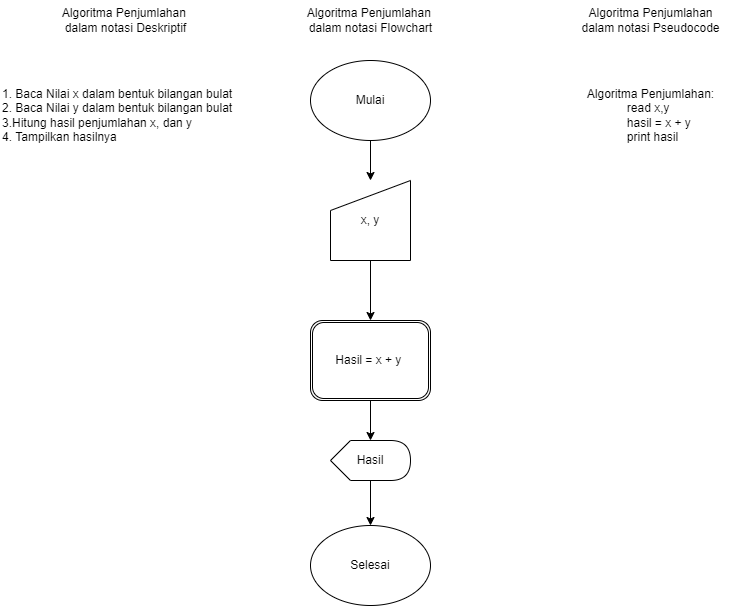

The diagram above was exported from draw.io. Its source (the exported page's mxGraphModel, read from the mxfile embedded in the PNG):
<mxGraphModel dx="1422" dy="794" grid="1" gridSize="10" guides="1" tooltips="1" connect="1" arrows="1" fold="1" page="1" pageScale="1" pageWidth="827" pageHeight="1169" math="0" shadow="0">
  <root>
    <mxCell id="WIyWlLk6GJQsqaUBKTNV-0" />
    <mxCell id="WIyWlLk6GJQsqaUBKTNV-1" parent="WIyWlLk6GJQsqaUBKTNV-0" />
    <mxCell id="taxKDi-sSBAm8nk1uXdR-15" value="" style="edgeStyle=orthogonalEdgeStyle;rounded=0;orthogonalLoop=1;jettySize=auto;html=1;" edge="1" parent="WIyWlLk6GJQsqaUBKTNV-1" source="taxKDi-sSBAm8nk1uXdR-0" target="taxKDi-sSBAm8nk1uXdR-1">
      <mxGeometry relative="1" as="geometry" />
    </mxCell>
    <mxCell id="taxKDi-sSBAm8nk1uXdR-0" value="Mulai" style="ellipse;whiteSpace=wrap;html=1;" vertex="1" parent="WIyWlLk6GJQsqaUBKTNV-1">
      <mxGeometry x="350" y="120" width="120" height="80" as="geometry" />
    </mxCell>
    <mxCell id="taxKDi-sSBAm8nk1uXdR-17" value="" style="edgeStyle=orthogonalEdgeStyle;rounded=0;orthogonalLoop=1;jettySize=auto;html=1;" edge="1" parent="WIyWlLk6GJQsqaUBKTNV-1" source="taxKDi-sSBAm8nk1uXdR-1" target="taxKDi-sSBAm8nk1uXdR-4">
      <mxGeometry relative="1" as="geometry" />
    </mxCell>
    <mxCell id="taxKDi-sSBAm8nk1uXdR-1" value="x, y" style="shape=manualInput;whiteSpace=wrap;html=1;" vertex="1" parent="WIyWlLk6GJQsqaUBKTNV-1">
      <mxGeometry x="370" y="240" width="80" height="80" as="geometry" />
    </mxCell>
    <mxCell id="taxKDi-sSBAm8nk1uXdR-19" value="" style="edgeStyle=orthogonalEdgeStyle;rounded=0;orthogonalLoop=1;jettySize=auto;html=1;" edge="1" parent="WIyWlLk6GJQsqaUBKTNV-1" source="taxKDi-sSBAm8nk1uXdR-4" target="taxKDi-sSBAm8nk1uXdR-5">
      <mxGeometry relative="1" as="geometry" />
    </mxCell>
    <mxCell id="taxKDi-sSBAm8nk1uXdR-4" value="Hasil = x + y&amp;nbsp;" style="shape=ext;double=1;rounded=1;whiteSpace=wrap;html=1;" vertex="1" parent="WIyWlLk6GJQsqaUBKTNV-1">
      <mxGeometry x="350" y="380" width="120" height="80" as="geometry" />
    </mxCell>
    <mxCell id="taxKDi-sSBAm8nk1uXdR-21" value="" style="edgeStyle=orthogonalEdgeStyle;rounded=0;orthogonalLoop=1;jettySize=auto;html=1;" edge="1" parent="WIyWlLk6GJQsqaUBKTNV-1" source="taxKDi-sSBAm8nk1uXdR-5" target="taxKDi-sSBAm8nk1uXdR-6">
      <mxGeometry relative="1" as="geometry" />
    </mxCell>
    <mxCell id="taxKDi-sSBAm8nk1uXdR-5" value="Hasil" style="shape=display;whiteSpace=wrap;html=1;" vertex="1" parent="WIyWlLk6GJQsqaUBKTNV-1">
      <mxGeometry x="370" y="500" width="80" height="40" as="geometry" />
    </mxCell>
    <mxCell id="taxKDi-sSBAm8nk1uXdR-6" value="Selesai" style="ellipse;whiteSpace=wrap;html=1;" vertex="1" parent="WIyWlLk6GJQsqaUBKTNV-1">
      <mxGeometry x="350" y="585" width="120" height="80" as="geometry" />
    </mxCell>
    <mxCell id="taxKDi-sSBAm8nk1uXdR-22" value="Algoritma Penjumlahan &lt;br&gt;dalam notasi Deskriptif" style="text;html=1;align=center;verticalAlign=middle;resizable=0;points=[];autosize=1;strokeColor=none;fillColor=none;" vertex="1" parent="WIyWlLk6GJQsqaUBKTNV-1">
      <mxGeometry x="90" y="60" width="150" height="40" as="geometry" />
    </mxCell>
    <mxCell id="taxKDi-sSBAm8nk1uXdR-23" value="1. Baca Nilai x dalam bentuk bilangan bulat&lt;br&gt;2. Baca Nilai y dalam bentuk bilangan bulat&lt;br&gt;3.Hitung hasil penjumlahan x, dan y&lt;br&gt;4. Tampilkan hasilnya" style="text;html=1;align=left;verticalAlign=middle;resizable=0;points=[];autosize=1;strokeColor=none;fillColor=none;" vertex="1" parent="WIyWlLk6GJQsqaUBKTNV-1">
      <mxGeometry x="40" y="140" width="250" height="70" as="geometry" />
    </mxCell>
    <mxCell id="taxKDi-sSBAm8nk1uXdR-24" value="Algoritma Penjumlahan &lt;br&gt;dalam notasi Flowchart" style="text;html=1;align=center;verticalAlign=middle;resizable=0;points=[];autosize=1;strokeColor=none;fillColor=none;" vertex="1" parent="WIyWlLk6GJQsqaUBKTNV-1">
      <mxGeometry x="335" y="60" width="150" height="40" as="geometry" />
    </mxCell>
    <mxCell id="taxKDi-sSBAm8nk1uXdR-25" value="Algoritma Penjumlahan&lt;br&gt;dalam notasi Pseudocode" style="text;html=1;align=center;verticalAlign=middle;resizable=0;points=[];autosize=1;strokeColor=none;fillColor=none;" vertex="1" parent="WIyWlLk6GJQsqaUBKTNV-1">
      <mxGeometry x="610" y="60" width="160" height="40" as="geometry" />
    </mxCell>
    <mxCell id="taxKDi-sSBAm8nk1uXdR-26" value="Algoritma Penjumlahan:&lt;br&gt;&lt;blockquote style=&quot;margin: 0 0 0 40px; border: none; padding: 0px;&quot;&gt;&lt;div style=&quot;text-align: left;&quot;&gt;&lt;span style=&quot;background-color: initial;&quot;&gt;read x,y&lt;/span&gt;&lt;/div&gt;&lt;div style=&quot;text-align: left;&quot;&gt;&lt;span style=&quot;background-color: initial;&quot;&gt;hasil = x + y&lt;/span&gt;&lt;/div&gt;&lt;div style=&quot;text-align: left;&quot;&gt;&lt;span style=&quot;background-color: initial;&quot;&gt;print hasil&lt;/span&gt;&lt;/div&gt;&lt;/blockquote&gt;" style="text;html=1;align=center;verticalAlign=middle;resizable=0;points=[];autosize=1;strokeColor=none;fillColor=none;" vertex="1" parent="WIyWlLk6GJQsqaUBKTNV-1">
      <mxGeometry x="615" y="140" width="150" height="70" as="geometry" />
    </mxCell>
  </root>
</mxGraphModel>